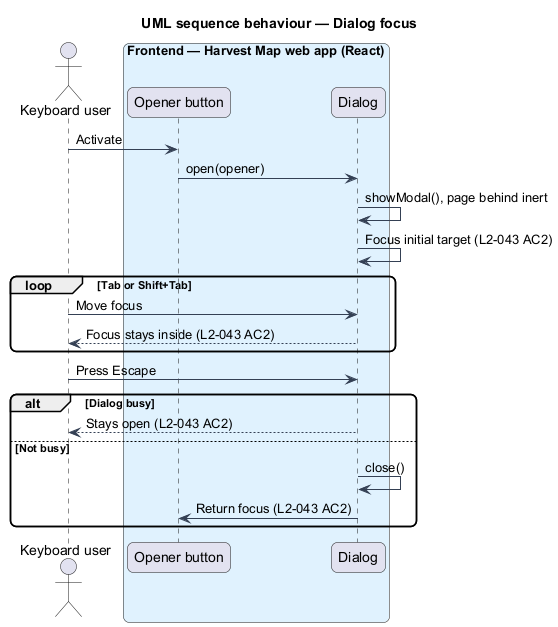

The diagram above was rendered by PlantUML. Its source (embedded in the PNG):
@startuml
title UML sequence behaviour — Dialog focus
skinparam backgroundColor #FFFFFF
skinparam shadowing false
skinparam roundcorner 12
skinparam defaultFontName Arial
skinparam ArrowColor #344054
actor "Keyboard user" as actor
box "Frontend — Harvest Map web app (React)" #E0F2FE
  participant "Opener button" as opener
  participant "Dialog" as dialog
end box
actor -> opener : Activate
opener -> dialog : open(opener)
dialog -> dialog : showModal(), page behind inert
dialog -> dialog : Focus initial target (L2-043 AC2)
loop Tab or Shift+Tab
  actor -> dialog : Move focus
  dialog --> actor : Focus stays inside (L2-043 AC2)
end
actor -> dialog : Press Escape
alt Dialog busy
  dialog --> actor : Stays open (L2-043 AC2)
else Not busy
  dialog -> dialog : close()
  dialog -> opener : Return focus (L2-043 AC2)
end
@enduml